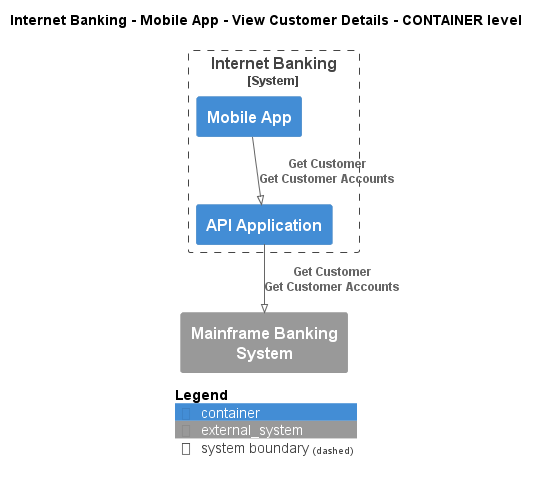

The diagram above was rendered by PlantUML. Its source (embedded in the PNG):
@startuml
!pragma layout smetana
!include ..\..\..\..\..\..\.c4s\C4_Container.puml

AddElementTag("state:new", $bgColor=green, $fontColor=#ffffff, $borderColor=green, $shadowing="False")
AddElementTag("state:changed", $bgColor=orange, $fontColor=#ffffff, $borderColor=orange, $shadowing="False")
AddElementTag("state:removed", $bgColor=red, $fontColor=#ffffff, $borderColor=red, $shadowing="False")

AddRelTag("state:new", $textColor=green, $lineColor=green)
AddRelTag("state:changed", $textColor=orange, $lineColor=orange)
AddRelTag("state:removed", $textColor=red, $lineColor=red)

SHOW_PERSON_PORTRAIT()
LAYOUT_TOP_DOWN()

skinparam linetype polyline

title Internet Banking - Mobile App - View Customer Details - CONTAINER level


System_Boundary(BigBankPlc.SoftwareSystems.InternetBanking, "Internet Banking") {
    Container(BigBankPlc.SoftwareSystems.InternetBanking.Containers.MobileApp, "Mobile App", "", "")
    Container(BigBankPlc.SoftwareSystems.InternetBanking.Containers.APIApplication, "API Application", "", "")
}
System_Ext(BigBankPlc.SoftwareSystems.MainframeBankingSystem, "Mainframe Banking System", "")

Rel(BigBankPlc.SoftwareSystems.InternetBanking.Containers.MobileApp, BigBankPlc.SoftwareSystems.InternetBanking.Containers.APIApplication, "Get Customer\nGet Customer Accounts")
Rel(BigBankPlc.SoftwareSystems.InternetBanking.Containers.APIApplication, BigBankPlc.SoftwareSystems.MainframeBankingSystem, "Get Customer\nGet Customer Accounts")


SHOW_LEGEND()
@enduml